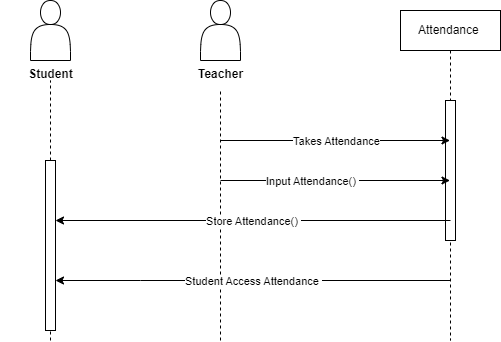

The diagram above was exported from draw.io. Its source (the exported page's mxGraphModel, read from the mxfile embedded in the PNG):
<mxGraphModel dx="880" dy="427" grid="1" gridSize="10" guides="1" tooltips="1" connect="1" arrows="1" fold="1" page="1" pageScale="1" pageWidth="850" pageHeight="1100" math="0" shadow="0">
  <root>
    <mxCell id="0" />
    <mxCell id="1" parent="0" />
    <mxCell id="aM9ryv3xv72pqoxQDRHE-5" value="Attendance&amp;nbsp;" style="shape=umlLifeline;perimeter=lifelinePerimeter;whiteSpace=wrap;html=1;container=0;dropTarget=0;collapsible=0;recursiveResize=0;outlineConnect=0;portConstraint=eastwest;newEdgeStyle={&quot;edgeStyle&quot;:&quot;elbowEdgeStyle&quot;,&quot;elbow&quot;:&quot;vertical&quot;,&quot;curved&quot;:0,&quot;rounded&quot;:0};" parent="1" vertex="1">
      <mxGeometry x="410" y="30" width="100" height="330" as="geometry" />
    </mxCell>
    <mxCell id="TGXJ978Vrkf_ftoUqhp9-3" value="" style="html=1;points=[];perimeter=orthogonalPerimeter;outlineConnect=0;targetShapes=umlLifeline;portConstraint=eastwest;newEdgeStyle={&quot;edgeStyle&quot;:&quot;elbowEdgeStyle&quot;,&quot;elbow&quot;:&quot;vertical&quot;,&quot;curved&quot;:0,&quot;rounded&quot;:0};" parent="aM9ryv3xv72pqoxQDRHE-5" vertex="1">
      <mxGeometry x="45" y="90" width="10" height="140" as="geometry" />
    </mxCell>
    <mxCell id="vz2gOWRPXKi3RDtmrLVf-1" value="" style="shape=actor;whiteSpace=wrap;html=1;" parent="1" vertex="1">
      <mxGeometry x="40" y="20" width="40" height="60" as="geometry" />
    </mxCell>
    <mxCell id="vz2gOWRPXKi3RDtmrLVf-2" value="" style="endArrow=none;dashed=1;html=1;rounded=0;" parent="1" source="TGXJ978Vrkf_ftoUqhp9-4" edge="1">
      <mxGeometry width="50" height="50" relative="1" as="geometry">
        <mxPoint x="60" y="360" as="sourcePoint" />
        <mxPoint x="60" y="100" as="targetPoint" />
      </mxGeometry>
    </mxCell>
    <mxCell id="vz2gOWRPXKi3RDtmrLVf-21" value="" style="shape=actor;whiteSpace=wrap;html=1;" parent="1" vertex="1">
      <mxGeometry x="210" y="20" width="40" height="60" as="geometry" />
    </mxCell>
    <mxCell id="vz2gOWRPXKi3RDtmrLVf-22" value="" style="endArrow=none;dashed=1;html=1;rounded=0;" parent="1" target="vz2gOWRPXKi3RDtmrLVf-23" edge="1">
      <mxGeometry width="50" height="50" relative="1" as="geometry">
        <mxPoint x="230" y="360" as="sourcePoint" />
        <mxPoint x="229.5" y="100" as="targetPoint" />
      </mxGeometry>
    </mxCell>
    <mxCell id="vz2gOWRPXKi3RDtmrLVf-23" value="&lt;font style=&quot;font-size: 12px;&quot;&gt;Teacher&lt;/font&gt;" style="text;strokeColor=none;fillColor=none;html=1;fontSize=24;fontStyle=1;verticalAlign=middle;align=center;" parent="1" vertex="1">
      <mxGeometry x="180" y="70" width="100" height="40" as="geometry" />
    </mxCell>
    <mxCell id="vz2gOWRPXKi3RDtmrLVf-24" value="&lt;font style=&quot;font-size: 12px;&quot;&gt;Student&lt;/font&gt;" style="text;strokeColor=none;fillColor=none;html=1;fontSize=24;fontStyle=1;verticalAlign=middle;align=center;" parent="1" vertex="1">
      <mxGeometry x="10" y="70" width="100" height="40" as="geometry" />
    </mxCell>
    <mxCell id="vz2gOWRPXKi3RDtmrLVf-51" value="" style="endArrow=classic;html=1;rounded=0;" parent="1" target="aM9ryv3xv72pqoxQDRHE-5" edge="1">
      <mxGeometry relative="1" as="geometry">
        <mxPoint x="230" y="160" as="sourcePoint" />
        <mxPoint x="480" y="220" as="targetPoint" />
      </mxGeometry>
    </mxCell>
    <mxCell id="vz2gOWRPXKi3RDtmrLVf-52" value="Takes Attendance" style="edgeLabel;resizable=0;html=1;align=center;verticalAlign=middle;" parent="vz2gOWRPXKi3RDtmrLVf-51" connectable="0" vertex="1">
      <mxGeometry relative="1" as="geometry" />
    </mxCell>
    <mxCell id="vz2gOWRPXKi3RDtmrLVf-53" value="" style="endArrow=classic;html=1;rounded=0;" parent="1" target="aM9ryv3xv72pqoxQDRHE-5" edge="1">
      <mxGeometry relative="1" as="geometry">
        <mxPoint x="230" y="200" as="sourcePoint" />
        <mxPoint x="480" y="220" as="targetPoint" />
      </mxGeometry>
    </mxCell>
    <mxCell id="vz2gOWRPXKi3RDtmrLVf-54" value="Input Attendance()&amp;nbsp;" style="edgeLabel;resizable=0;html=1;align=center;verticalAlign=middle;" parent="vz2gOWRPXKi3RDtmrLVf-53" connectable="0" vertex="1">
      <mxGeometry relative="1" as="geometry">
        <mxPoint x="-24" as="offset" />
      </mxGeometry>
    </mxCell>
    <mxCell id="vz2gOWRPXKi3RDtmrLVf-55" value="" style="endArrow=classic;html=1;rounded=0;" parent="1" target="TGXJ978Vrkf_ftoUqhp9-4" edge="1">
      <mxGeometry relative="1" as="geometry">
        <mxPoint x="460" y="240" as="sourcePoint" />
        <mxPoint x="70" y="240" as="targetPoint" />
        <Array as="points" />
      </mxGeometry>
    </mxCell>
    <mxCell id="vz2gOWRPXKi3RDtmrLVf-56" value="Store Attendance()&amp;nbsp;" style="edgeLabel;resizable=0;html=1;align=center;verticalAlign=middle;" parent="vz2gOWRPXKi3RDtmrLVf-55" connectable="0" vertex="1">
      <mxGeometry relative="1" as="geometry" />
    </mxCell>
    <mxCell id="vz2gOWRPXKi3RDtmrLVf-57" value="" style="endArrow=classic;html=1;rounded=0;" parent="1" source="aM9ryv3xv72pqoxQDRHE-5" target="TGXJ978Vrkf_ftoUqhp9-4" edge="1">
      <mxGeometry relative="1" as="geometry">
        <mxPoint x="380" y="220" as="sourcePoint" />
        <mxPoint x="60" y="320" as="targetPoint" />
        <Array as="points">
          <mxPoint x="150" y="300" />
        </Array>
      </mxGeometry>
    </mxCell>
    <mxCell id="vz2gOWRPXKi3RDtmrLVf-58" value="Student Access Attendance&amp;nbsp;" style="edgeLabel;resizable=0;html=1;align=center;verticalAlign=middle;" parent="vz2gOWRPXKi3RDtmrLVf-57" connectable="0" vertex="1">
      <mxGeometry relative="1" as="geometry" />
    </mxCell>
    <mxCell id="TGXJ978Vrkf_ftoUqhp9-8" value="" style="endArrow=none;dashed=1;html=1;rounded=0;" parent="1" target="TGXJ978Vrkf_ftoUqhp9-4" edge="1">
      <mxGeometry width="50" height="50" relative="1" as="geometry">
        <mxPoint x="60" y="360" as="sourcePoint" />
        <mxPoint x="60" y="100" as="targetPoint" />
      </mxGeometry>
    </mxCell>
    <mxCell id="TGXJ978Vrkf_ftoUqhp9-4" value="" style="html=1;points=[];perimeter=orthogonalPerimeter;outlineConnect=0;targetShapes=umlLifeline;portConstraint=eastwest;newEdgeStyle={&quot;edgeStyle&quot;:&quot;elbowEdgeStyle&quot;,&quot;elbow&quot;:&quot;vertical&quot;,&quot;curved&quot;:0,&quot;rounded&quot;:0};" parent="1" vertex="1">
      <mxGeometry x="55" y="180" width="10" height="170" as="geometry" />
    </mxCell>
  </root>
</mxGraphModel>